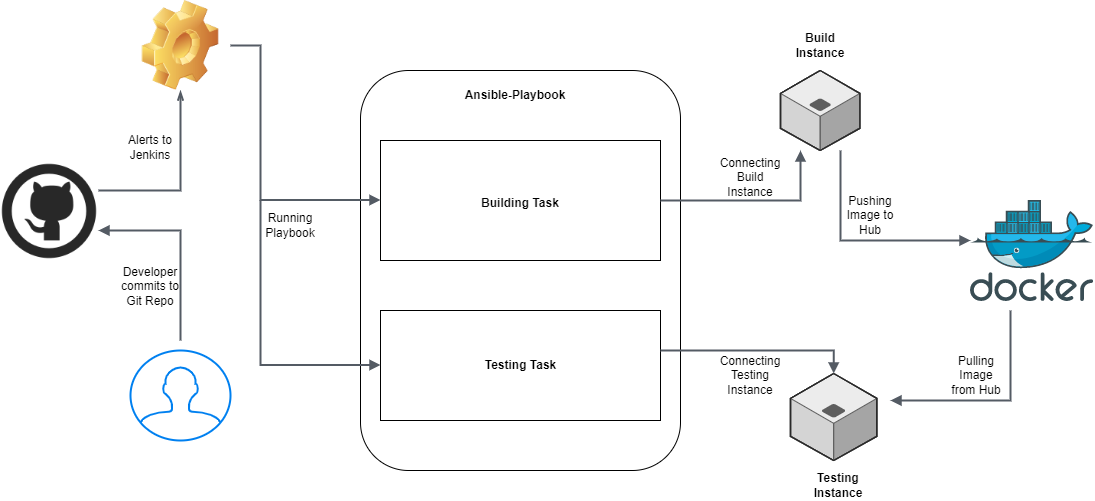

The diagram above was exported from draw.io. Its source (the exported page's mxGraphModel, read from the mxfile embedded in the PNG):
<mxGraphModel dx="1578" dy="471" grid="1" gridSize="10" guides="1" tooltips="1" connect="1" arrows="1" fold="1" page="1" pageScale="1" pageWidth="850" pageHeight="1100" math="0" shadow="0">
  <root>
    <mxCell id="0" />
    <mxCell id="1" parent="0" />
    <mxCell id="vJHNxIDAglGlnj5voQd3-1" value="" style="rounded=1;whiteSpace=wrap;html=1;" vertex="1" parent="1">
      <mxGeometry x="220" y="80" width="320" height="400" as="geometry" />
    </mxCell>
    <mxCell id="vJHNxIDAglGlnj5voQd3-2" value="&lt;b&gt;Ansible-Playbook&lt;/b&gt;" style="text;html=1;strokeColor=none;fillColor=none;align=center;verticalAlign=middle;whiteSpace=wrap;rounded=0;" vertex="1" parent="1">
      <mxGeometry x="320" y="90" width="110" height="30" as="geometry" />
    </mxCell>
    <mxCell id="vJHNxIDAglGlnj5voQd3-3" value="" style="rounded=0;whiteSpace=wrap;html=1;" vertex="1" parent="1">
      <mxGeometry x="240" y="150" width="280" height="120" as="geometry" />
    </mxCell>
    <mxCell id="vJHNxIDAglGlnj5voQd3-4" value="" style="rounded=0;whiteSpace=wrap;html=1;" vertex="1" parent="1">
      <mxGeometry x="240" y="320" width="280" height="110" as="geometry" />
    </mxCell>
    <mxCell id="vJHNxIDAglGlnj5voQd3-5" value="&lt;b&gt;Building Task&lt;/b&gt;" style="text;html=1;strokeColor=none;fillColor=none;align=center;verticalAlign=middle;whiteSpace=wrap;rounded=0;" vertex="1" parent="1">
      <mxGeometry x="340" y="195" width="80" height="35" as="geometry" />
    </mxCell>
    <mxCell id="vJHNxIDAglGlnj5voQd3-6" value="&lt;b&gt;Testing Task&lt;/b&gt;" style="text;html=1;strokeColor=none;fillColor=none;align=center;verticalAlign=middle;whiteSpace=wrap;rounded=0;" vertex="1" parent="1">
      <mxGeometry x="342.5" y="360" width="75" height="30" as="geometry" />
    </mxCell>
    <mxCell id="vJHNxIDAglGlnj5voQd3-8" value="" style="shape=image;html=1;verticalAlign=top;verticalLabelPosition=bottom;labelBackgroundColor=#ffffff;imageAspect=0;aspect=fixed;image=https://cdn0.iconfinder.com/data/icons/social-network-9/50/29-128.png" vertex="1" parent="1">
      <mxGeometry x="-140" y="172" width="98" height="98" as="geometry" />
    </mxCell>
    <mxCell id="vJHNxIDAglGlnj5voQd3-9" value="" style="html=1;verticalLabelPosition=bottom;align=center;labelBackgroundColor=#ffffff;verticalAlign=top;strokeWidth=2;strokeColor=#0080F0;shadow=0;dashed=0;shape=mxgraph.ios7.icons.user;" vertex="1" parent="1">
      <mxGeometry x="-10" y="360" width="100" height="90" as="geometry" />
    </mxCell>
    <mxCell id="vJHNxIDAglGlnj5voQd3-10" value="" style="image;html=1;image=img/lib/clip_art/general/Gear_128x128.png" vertex="1" parent="1">
      <mxGeometry x="-10" y="10" width="100" height="90" as="geometry" />
    </mxCell>
    <mxCell id="vJHNxIDAglGlnj5voQd3-15" value="" style="edgeStyle=orthogonalEdgeStyle;html=1;endArrow=none;elbow=vertical;startArrow=block;startFill=1;strokeColor=#545B64;rounded=0;strokeWidth=2;" edge="1" parent="1">
      <mxGeometry width="100" relative="1" as="geometry">
        <mxPoint x="-42" y="240" as="sourcePoint" />
        <mxPoint x="40" y="350" as="targetPoint" />
        <Array as="points">
          <mxPoint x="40" y="240" />
          <mxPoint x="40" y="350" />
        </Array>
      </mxGeometry>
    </mxCell>
    <mxCell id="vJHNxIDAglGlnj5voQd3-18" value="" style="edgeStyle=orthogonalEdgeStyle;html=1;endArrow=openThin;elbow=vertical;startArrow=none;endFill=0;strokeColor=#545B64;rounded=0;entryX=0.5;entryY=1;entryDx=0;entryDy=0;strokeWidth=2;" edge="1" parent="1" target="vJHNxIDAglGlnj5voQd3-10">
      <mxGeometry width="100" relative="1" as="geometry">
        <mxPoint x="-42" y="200" as="sourcePoint" />
        <mxPoint x="58" y="200" as="targetPoint" />
      </mxGeometry>
    </mxCell>
    <mxCell id="vJHNxIDAglGlnj5voQd3-19" value="" style="edgeStyle=orthogonalEdgeStyle;html=1;endArrow=block;elbow=vertical;startArrow=none;endFill=1;strokeColor=#545B64;rounded=0;strokeWidth=2;" edge="1" parent="1" source="vJHNxIDAglGlnj5voQd3-10">
      <mxGeometry width="100" relative="1" as="geometry">
        <mxPoint x="140" y="209.5" as="sourcePoint" />
        <mxPoint x="240" y="209.5" as="targetPoint" />
        <Array as="points">
          <mxPoint x="120" y="55" />
          <mxPoint x="120" y="210" />
        </Array>
      </mxGeometry>
    </mxCell>
    <mxCell id="vJHNxIDAglGlnj5voQd3-20" value="" style="sketch=0;aspect=fixed;html=1;points=[];align=center;image;fontSize=12;image=img/lib/mscae/Docker.svg;" vertex="1" parent="1">
      <mxGeometry x="830" y="210" width="123.17" height="101" as="geometry" />
    </mxCell>
    <mxCell id="vJHNxIDAglGlnj5voQd3-22" value="" style="edgeStyle=orthogonalEdgeStyle;html=1;endArrow=block;elbow=vertical;startArrow=none;endFill=1;strokeColor=#545B64;rounded=0;strokeWidth=2;" edge="1" parent="1">
      <mxGeometry width="100" relative="1" as="geometry">
        <mxPoint x="120" y="210" as="sourcePoint" />
        <mxPoint x="240" y="374.5" as="targetPoint" />
        <Array as="points">
          <mxPoint x="120" y="375" />
        </Array>
      </mxGeometry>
    </mxCell>
    <mxCell id="vJHNxIDAglGlnj5voQd3-25" value="" style="verticalLabelPosition=bottom;html=1;verticalAlign=top;strokeWidth=1;align=center;outlineConnect=0;dashed=0;outlineConnect=0;shape=mxgraph.aws3d.application_server;fillColor=#ECECEC;strokeColor=#5E5E5E;aspect=fixed;" vertex="1" parent="1">
      <mxGeometry x="640" y="80" width="79.36" height="80" as="geometry" />
    </mxCell>
    <mxCell id="vJHNxIDAglGlnj5voQd3-26" value="" style="verticalLabelPosition=bottom;html=1;verticalAlign=top;strokeWidth=1;align=center;outlineConnect=0;dashed=0;outlineConnect=0;shape=mxgraph.aws3d.application_server;fillColor=#ECECEC;strokeColor=#5E5E5E;aspect=fixed;" vertex="1" parent="1">
      <mxGeometry x="650" y="383" width="86.3" height="87" as="geometry" />
    </mxCell>
    <mxCell id="vJHNxIDAglGlnj5voQd3-27" value="&lt;b&gt;Build Instance&lt;/b&gt;" style="text;html=1;strokeColor=none;fillColor=none;align=center;verticalAlign=middle;whiteSpace=wrap;rounded=0;" vertex="1" parent="1">
      <mxGeometry x="650" y="40" width="60" height="30" as="geometry" />
    </mxCell>
    <mxCell id="vJHNxIDAglGlnj5voQd3-28" value="&lt;b&gt;Testing Instance&lt;/b&gt;" style="text;html=1;strokeColor=none;fillColor=none;align=center;verticalAlign=middle;whiteSpace=wrap;rounded=0;" vertex="1" parent="1">
      <mxGeometry x="668.11" y="480" width="60" height="30" as="geometry" />
    </mxCell>
    <mxCell id="vJHNxIDAglGlnj5voQd3-30" value="" style="edgeStyle=orthogonalEdgeStyle;html=1;endArrow=block;elbow=vertical;startArrow=none;endFill=1;strokeColor=#545B64;rounded=0;strokeWidth=2;" edge="1" parent="1" target="vJHNxIDAglGlnj5voQd3-25">
      <mxGeometry width="100" relative="1" as="geometry">
        <mxPoint x="520" y="210" as="sourcePoint" />
        <mxPoint x="650" y="170" as="targetPoint" />
        <Array as="points">
          <mxPoint x="660" y="210" />
        </Array>
      </mxGeometry>
    </mxCell>
    <mxCell id="vJHNxIDAglGlnj5voQd3-31" value="" style="edgeStyle=orthogonalEdgeStyle;html=1;endArrow=block;elbow=vertical;startArrow=none;endFill=1;strokeColor=#545B64;rounded=0;strokeWidth=2;" edge="1" parent="1">
      <mxGeometry width="100" relative="1" as="geometry">
        <mxPoint x="700" y="160" as="sourcePoint" />
        <mxPoint x="830" y="250" as="targetPoint" />
        <Array as="points">
          <mxPoint x="700" y="250" />
        </Array>
      </mxGeometry>
    </mxCell>
    <mxCell id="vJHNxIDAglGlnj5voQd3-32" value="" style="edgeStyle=orthogonalEdgeStyle;html=1;endArrow=block;elbow=vertical;startArrow=none;endFill=1;strokeColor=#545B64;rounded=0;strokeWidth=2;" edge="1" parent="1" target="vJHNxIDAglGlnj5voQd3-26">
      <mxGeometry width="100" relative="1" as="geometry">
        <mxPoint x="520" y="360" as="sourcePoint" />
        <mxPoint x="620" y="360" as="targetPoint" />
      </mxGeometry>
    </mxCell>
    <mxCell id="vJHNxIDAglGlnj5voQd3-33" value="" style="edgeStyle=orthogonalEdgeStyle;html=1;endArrow=none;elbow=vertical;startArrow=block;startFill=1;strokeColor=#545B64;rounded=0;strokeWidth=2;" edge="1" parent="1">
      <mxGeometry width="100" relative="1" as="geometry">
        <mxPoint x="750" y="410" as="sourcePoint" />
        <mxPoint x="870" y="320" as="targetPoint" />
      </mxGeometry>
    </mxCell>
    <mxCell id="vJHNxIDAglGlnj5voQd3-34" value="Developer commits to Git Repo" style="text;html=1;strokeColor=none;fillColor=none;align=center;verticalAlign=middle;whiteSpace=wrap;rounded=0;" vertex="1" parent="1">
      <mxGeometry x="-20" y="281" width="60" height="30" as="geometry" />
    </mxCell>
    <mxCell id="vJHNxIDAglGlnj5voQd3-36" value="Alerts to Jenkins" style="text;html=1;strokeColor=none;fillColor=none;align=center;verticalAlign=middle;whiteSpace=wrap;rounded=0;" vertex="1" parent="1">
      <mxGeometry x="-20" y="142" width="60" height="30" as="geometry" />
    </mxCell>
    <mxCell id="vJHNxIDAglGlnj5voQd3-37" value="Running Playbook" style="text;html=1;strokeColor=none;fillColor=none;align=center;verticalAlign=middle;whiteSpace=wrap;rounded=0;" vertex="1" parent="1">
      <mxGeometry x="120" y="220" width="60" height="30" as="geometry" />
    </mxCell>
    <mxCell id="vJHNxIDAglGlnj5voQd3-38" value="Connecting Build Instance" style="text;html=1;strokeColor=none;fillColor=none;align=center;verticalAlign=middle;whiteSpace=wrap;rounded=0;" vertex="1" parent="1">
      <mxGeometry x="580" y="172" width="60" height="30" as="geometry" />
    </mxCell>
    <mxCell id="vJHNxIDAglGlnj5voQd3-39" value="Connecting Testing Instance" style="text;html=1;strokeColor=none;fillColor=none;align=center;verticalAlign=middle;whiteSpace=wrap;rounded=0;" vertex="1" parent="1">
      <mxGeometry x="580" y="370" width="60" height="30" as="geometry" />
    </mxCell>
    <mxCell id="vJHNxIDAglGlnj5voQd3-40" value="Pushing Image to Hub" style="text;html=1;strokeColor=none;fillColor=none;align=center;verticalAlign=middle;whiteSpace=wrap;rounded=0;" vertex="1" parent="1">
      <mxGeometry x="700" y="210" width="60" height="30" as="geometry" />
    </mxCell>
    <mxCell id="vJHNxIDAglGlnj5voQd3-41" value="Pulling Image from Hub" style="text;html=1;strokeColor=none;fillColor=none;align=center;verticalAlign=middle;whiteSpace=wrap;rounded=0;" vertex="1" parent="1">
      <mxGeometry x="806.22" y="370" width="60" height="30" as="geometry" />
    </mxCell>
  </root>
</mxGraphModel>